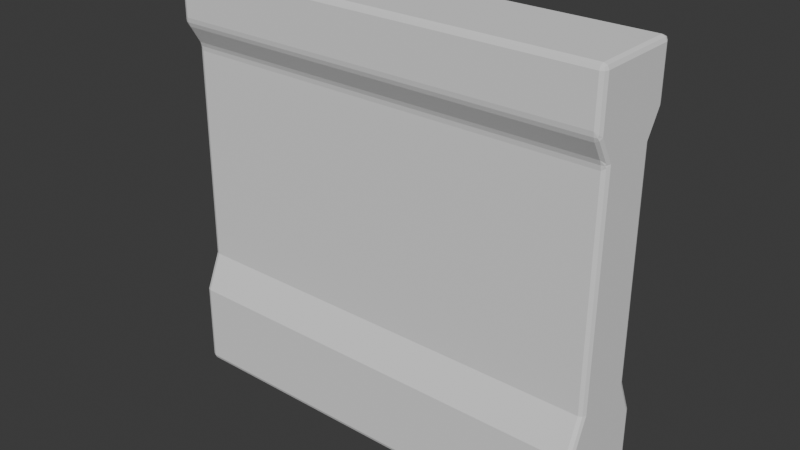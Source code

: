 # Source: env_wallWindow_esandiOnara_03346.blend  (saved by Blender 4.4.32; exported with 4.5.12 LTS)
import bpy
from mathutils import Matrix  # noqa: F401  (used for matrix-valued properties, if any)

bpy.ops.wm.read_factory_settings(use_empty=True)
scene = bpy.context.scene
scene.name = 'Scene'

# ---- collections
col_collection = bpy.data.collections.new('Collection'); scene.collection.children.link(col_collection)

# ---- world
world_world = bpy.data.worlds.new('World'); scene.world = world_world
world_world.use_nodes = True; world_world.node_tree.nodes.clear()
_N = world_world.node_tree.nodes; _L = world_world.node_tree.links
n0 = _N.new('ShaderNodeOutputWorld'); n0.name = 'World Output'; n0.location = (300, 300)
n1 = _N.new('ShaderNodeBackground'); n1.name = 'Background'; n1.location = (10, 300)
n1.inputs[0].default_value = (0.05088, 0.05088, 0.05088, 1.0)
_L.new(n1.outputs[0], n0.inputs[0])
n0.is_active_output = True
world_world.color = (0.05088, 0.05088, 0.05088)
world_world.sun_shadow_jitter_overblur = 0.0

# ---- meshes
me_cube_003 = bpy.data.meshes.new('Cube.003')
me_cube_003.from_pydata([(-4.459, 1.0, -1.0), (-4.459, 0.9393, 7.578), (4.459, 1.0, -1.0), (4.459, 0.9393, 7.578), (-4.459, 0.0, -1.0), (-4.459, 0.0, 7.578), (4.459, 0.0, -1.0), (4.459, 0.0, 7.578), (-4.459, 0.9471, 6.474), (-4.459, 0.64, 5.956), (-4.459, 0.6718, 1.454), (-4.459, 0.9879, 0.7157), (4.459, 0.9471, 6.474), (4.459, 0.64, 5.956), (4.459, 0.6718, 1.454), (4.459, 0.9879, 0.7157), (4.459, 0.0, 6.474), (4.459, 0.0, 5.956), (4.459, 0.0, 1.454), (4.459, 0.0, 0.7157), (-4.459, 0.0, 6.474), (-4.459, 0.0, 5.956), (-4.459, 0.0, 1.454), (-4.459, 0.0, 0.7157)], [], [(20, 5, 1, 8), (8, 1, 3, 12), (3, 1, 5, 7), (0, 2, 6, 4), (12, 3, 7, 16), (2, 15, 19, 6), (15, 14, 18, 19), (14, 13, 17, 18), (13, 12, 16, 17), (0, 11, 15, 2), (11, 10, 14, 15), (10, 9, 13, 14), (9, 8, 12, 13), (4, 23, 11, 0), (23, 22, 10, 11), (22, 21, 9, 10), (21, 20, 8, 9)])
_uv = me_cube_003.uv_layers.new(name='UVMap')
_uv.uv.foreach_set('vector', [0.5928, 0.125, 0.625, 0.125, 0.625, 0.25, 0.5928, 0.25, 0.5928, 0.25, 0.625, 0.25, 0.625, 0.5, 0.5928, 0.5, 0.625, 0.5, 0.875, 0.5, 0.875, 0.625, 0.625, 0.625, 0.125, 0.5, 0.375, 0.5, 0.375, 0.625, 0.125, 0.625, 0.5928, 0.5, 0.625, 0.5, 0.625, 0.625, 0.5928, 0.625, 0.375, 0.5, 0.425, 0.5, 0.425, 0.625, 0.375, 0.625, 0.425, 0.5, 0.4465, 0.5, 0.4465, 0.625, 0.425, 0.625, 0.4465, 0.5, 0.5777, 0.5, 0.5777, 0.625, 0.4465, 0.625, 0.5777, 0.5, 0.5928, 0.5, 0.5928, 0.625, 0.5777, 0.625, 0.375, 0.25, 0.425, 0.25, 0.425, 0.5, 0.375, 0.5, 0.425, 0.25, 0.4465, 0.25, 0.4465, 0.5, 0.425, 0.5, 0.4465, 0.25, 0.5777, 0.25, 0.5777, 0.5, 0.4465, 0.5, 0.5777, 0.25, 0.5928, 0.25, 0.5928, 0.5, 0.5777, 0.5, 0.375, 0.125, 0.425, 0.125, 0.425, 0.25, 0.375, 0.25, 0.425, 0.125, 0.4465, 0.125, 0.4465, 0.25, 0.425, 0.25, 0.4465, 0.125, 0.5777, 0.125, 0.5777, 0.25, 0.4465, 0.25, 0.5777, 0.125, 0.5928, 0.125, 0.5928, 0.25, 0.5777, 0.25])
me_cube_003.update()

# ---- objects
ob_empty = bpy.data.objects.new('Empty', None)
ob_empty_001 = bpy.data.objects.new('Empty.001', None)
ob_cube = bpy.data.objects.new('Cube', me_cube_003)

# ---- transforms, parenting, visibility, modifiers, constraints
ob_empty.location = (-10.65, -3.94, 4.709)
ob_empty.rotation_euler = (1.571, -0.0, 0.0)
ob_empty.scale = (3.323, 3.323, 3.323)
ob_empty.empty_display_type = 'IMAGE'
ob_empty.empty_display_size = 5.0
ob_empty.empty_image_offset = (0.03743, -0.4604)
ob_empty_001.location = (12.61, -4.521, 4.709)
ob_empty_001.rotation_euler = (1.571, -0.0, 1.571)
ob_empty_001.scale = (3.323, 3.323, 3.323)
ob_empty_001.empty_display_type = 'IMAGE'
ob_empty_001.empty_display_size = 5.0
ob_empty_001.empty_image_offset = (0.03743, -0.4604)
ob_cube.location = (-4.22, -0.2254, 0.9499)
_m = ob_cube.modifiers.new('Mirror', 'MIRROR')
_m.use_axis = (False, True, False)
_m = ob_cube.modifiers.new('Bevel', 'BEVEL')
_m.segments = 2

# ---- collection membership
col_collection.objects.link(ob_empty)
col_collection.objects.link(ob_empty_001)
col_collection.objects.link(ob_cube)

# ---- scene / render settings (as saved in the file)
scene.frame_start = 1; scene.frame_end = 250; scene.frame_set(1)
scene.render.engine = 'BLENDER_EEVEE_NEXT'
bpy.context.view_layer.update()

# ---- added for rendering (the .blend has no active camera and no usable light): camera, sun
cam_auto = bpy.data.cameras.new('AutoCamera')
cam_auto.lens = 50.0
cam_auto.sensor_width = 36.0
cam_auto.clip_end = 1000.0
ob_auto_camera = bpy.data.objects.new('AutoCamera', cam_auto)
scene.collection.objects.link(ob_auto_camera)
ob_auto_camera.location = (7.37759, -14.1423, 13.517)
ob_auto_camera.rotation_euler = (1.09748, -7.21219e-08, 0.694738)
scene.camera = ob_auto_camera
light_auto_sun = bpy.data.lights.new('AutoSun', 'SUN')
light_auto_sun.energy = 3.0
light_auto_sun.angle = 0.0523599
ob_auto_sun = bpy.data.objects.new('AutoSun', light_auto_sun)
scene.collection.objects.link(ob_auto_sun)
ob_auto_sun.rotation_euler = (0.872665, 0.174533, 0.523599)
bpy.context.view_layer.update()
